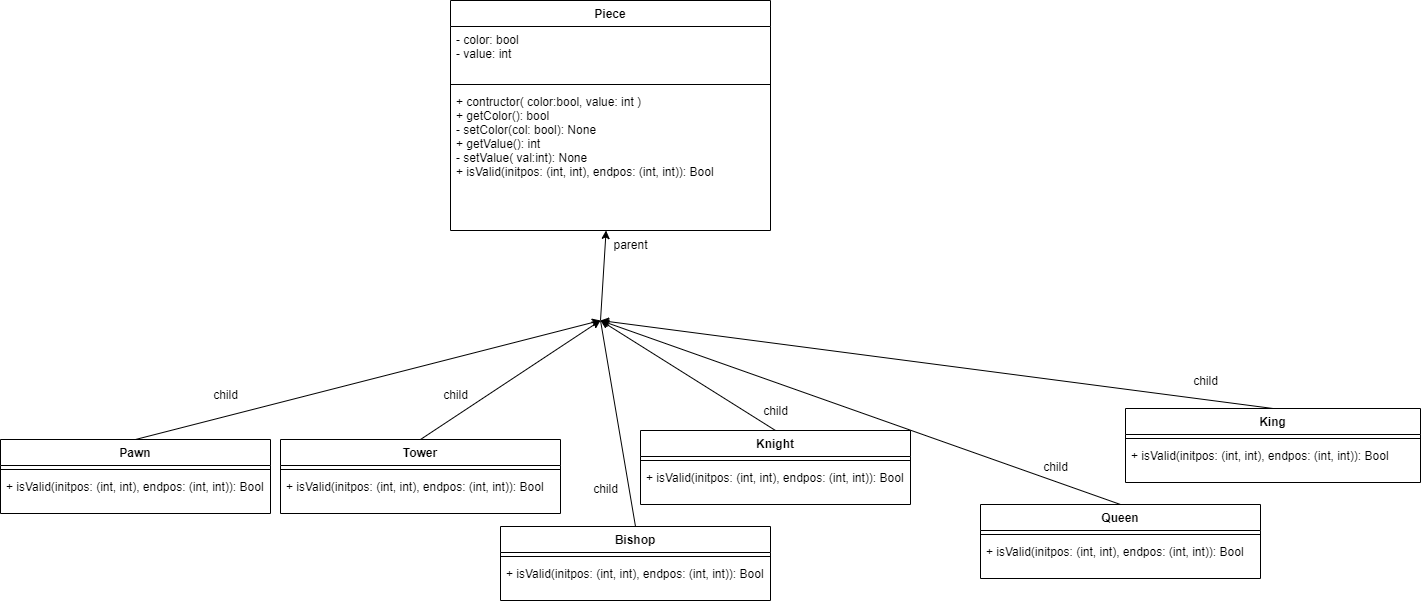

The diagram above was exported from draw.io. Its source (the exported page's mxGraphModel, read from the mxfile embedded in the PNG):
<mxGraphModel dx="2427" dy="646" grid="1" gridSize="10" guides="1" tooltips="1" connect="1" arrows="1" fold="1" page="1" pageScale="1" pageWidth="827" pageHeight="1169" math="0" shadow="0">
  <root>
    <mxCell id="0" />
    <mxCell id="1" parent="0" />
    <mxCell id="rPKphnNp76sdG7Koc1tV-1" value="Piece" style="swimlane;fontStyle=1;align=center;verticalAlign=top;childLayout=stackLayout;horizontal=1;startSize=26;horizontalStack=0;resizeParent=1;resizeParentMax=0;resizeLast=0;collapsible=1;marginBottom=0;" parent="1" vertex="1">
      <mxGeometry x="130" y="40" width="320" height="230" as="geometry">
        <mxRectangle x="130" y="50" width="70" height="30" as="alternateBounds" />
      </mxGeometry>
    </mxCell>
    <mxCell id="rPKphnNp76sdG7Koc1tV-2" value="- color: bool&#10;- value: int" style="text;strokeColor=none;fillColor=none;align=left;verticalAlign=top;spacingLeft=4;spacingRight=4;overflow=hidden;rotatable=0;points=[[0,0.5],[1,0.5]];portConstraint=eastwest;" parent="rPKphnNp76sdG7Koc1tV-1" vertex="1">
      <mxGeometry y="26" width="320" height="54" as="geometry" />
    </mxCell>
    <mxCell id="rPKphnNp76sdG7Koc1tV-3" value="" style="line;strokeWidth=1;fillColor=none;align=left;verticalAlign=middle;spacingTop=-1;spacingLeft=3;spacingRight=3;rotatable=0;labelPosition=right;points=[];portConstraint=eastwest;strokeColor=inherit;" parent="rPKphnNp76sdG7Koc1tV-1" vertex="1">
      <mxGeometry y="80" width="320" height="8" as="geometry" />
    </mxCell>
    <mxCell id="rPKphnNp76sdG7Koc1tV-4" value="+ contructor( color:bool, value: int )&#10;+ getColor(): bool&#10;- setColor(col: bool): None&#10;+ getValue(): int&#10;- setValue( val:int): None&#10;+ isValid(initpos: (int, int), endpos: (int, int)): Bool&#10;" style="text;strokeColor=none;fillColor=none;align=left;verticalAlign=top;spacingLeft=4;spacingRight=4;overflow=hidden;rotatable=0;points=[[0,0.5],[1,0.5]];portConstraint=eastwest;" parent="rPKphnNp76sdG7Koc1tV-1" vertex="1">
      <mxGeometry y="88" width="320" height="142" as="geometry" />
    </mxCell>
    <mxCell id="rPKphnNp76sdG7Koc1tV-6" value="Pawn" style="swimlane;fontStyle=1;align=center;verticalAlign=top;childLayout=stackLayout;horizontal=1;startSize=26;horizontalStack=0;resizeParent=1;resizeParentMax=0;resizeLast=0;collapsible=1;marginBottom=0;" parent="1" vertex="1">
      <mxGeometry x="-320" y="479" width="270" height="74" as="geometry" />
    </mxCell>
    <mxCell id="rPKphnNp76sdG7Koc1tV-8" value="" style="line;strokeWidth=1;fillColor=none;align=left;verticalAlign=middle;spacingTop=-1;spacingLeft=3;spacingRight=3;rotatable=0;labelPosition=right;points=[];portConstraint=eastwest;strokeColor=inherit;" parent="rPKphnNp76sdG7Koc1tV-6" vertex="1">
      <mxGeometry y="26" width="270" height="8" as="geometry" />
    </mxCell>
    <mxCell id="rPKphnNp76sdG7Koc1tV-9" value="+ isValid(initpos: (int, int), endpos: (int, int)): Bool&#10;" style="text;strokeColor=none;fillColor=none;align=left;verticalAlign=top;spacingLeft=4;spacingRight=4;overflow=hidden;rotatable=0;points=[[0,0.5],[1,0.5]];portConstraint=eastwest;" parent="rPKphnNp76sdG7Koc1tV-6" vertex="1">
      <mxGeometry y="34" width="270" height="40" as="geometry" />
    </mxCell>
    <mxCell id="rPKphnNp76sdG7Koc1tV-16" value="Tower" style="swimlane;fontStyle=1;align=center;verticalAlign=top;childLayout=stackLayout;horizontal=1;startSize=26;horizontalStack=0;resizeParent=1;resizeParentMax=0;resizeLast=0;collapsible=1;marginBottom=0;" parent="1" vertex="1">
      <mxGeometry x="-40" y="479" width="280" height="74" as="geometry" />
    </mxCell>
    <mxCell id="rPKphnNp76sdG7Koc1tV-17" value="" style="line;strokeWidth=1;fillColor=none;align=left;verticalAlign=middle;spacingTop=-1;spacingLeft=3;spacingRight=3;rotatable=0;labelPosition=right;points=[];portConstraint=eastwest;strokeColor=inherit;" parent="rPKphnNp76sdG7Koc1tV-16" vertex="1">
      <mxGeometry y="26" width="280" height="8" as="geometry" />
    </mxCell>
    <mxCell id="rPKphnNp76sdG7Koc1tV-18" value="+ isValid(initpos: (int, int), endpos: (int, int)): Bool&#10;" style="text;strokeColor=none;fillColor=none;align=left;verticalAlign=top;spacingLeft=4;spacingRight=4;overflow=hidden;rotatable=0;points=[[0,0.5],[1,0.5]];portConstraint=eastwest;" parent="rPKphnNp76sdG7Koc1tV-16" vertex="1">
      <mxGeometry y="34" width="280" height="40" as="geometry" />
    </mxCell>
    <mxCell id="rPKphnNp76sdG7Koc1tV-19" value="Bishop" style="swimlane;fontStyle=1;align=center;verticalAlign=top;childLayout=stackLayout;horizontal=1;startSize=26;horizontalStack=0;resizeParent=1;resizeParentMax=0;resizeLast=0;collapsible=1;marginBottom=0;" parent="1" vertex="1">
      <mxGeometry x="180" y="566" width="270" height="74" as="geometry" />
    </mxCell>
    <mxCell id="rPKphnNp76sdG7Koc1tV-20" value="" style="line;strokeWidth=1;fillColor=none;align=left;verticalAlign=middle;spacingTop=-1;spacingLeft=3;spacingRight=3;rotatable=0;labelPosition=right;points=[];portConstraint=eastwest;strokeColor=inherit;" parent="rPKphnNp76sdG7Koc1tV-19" vertex="1">
      <mxGeometry y="26" width="270" height="8" as="geometry" />
    </mxCell>
    <mxCell id="rPKphnNp76sdG7Koc1tV-21" value="+ isValid(initpos: (int, int), endpos: (int, int)): Bool&#10;" style="text;strokeColor=none;fillColor=none;align=left;verticalAlign=top;spacingLeft=4;spacingRight=4;overflow=hidden;rotatable=0;points=[[0,0.5],[1,0.5]];portConstraint=eastwest;" parent="rPKphnNp76sdG7Koc1tV-19" vertex="1">
      <mxGeometry y="34" width="270" height="40" as="geometry" />
    </mxCell>
    <mxCell id="rPKphnNp76sdG7Koc1tV-22" value="Knight" style="swimlane;fontStyle=1;align=center;verticalAlign=top;childLayout=stackLayout;horizontal=1;startSize=26;horizontalStack=0;resizeParent=1;resizeParentMax=0;resizeLast=0;collapsible=1;marginBottom=0;" parent="1" vertex="1">
      <mxGeometry x="320" y="470" width="270" height="74" as="geometry" />
    </mxCell>
    <mxCell id="rPKphnNp76sdG7Koc1tV-23" value="" style="line;strokeWidth=1;fillColor=none;align=left;verticalAlign=middle;spacingTop=-1;spacingLeft=3;spacingRight=3;rotatable=0;labelPosition=right;points=[];portConstraint=eastwest;strokeColor=inherit;" parent="rPKphnNp76sdG7Koc1tV-22" vertex="1">
      <mxGeometry y="26" width="270" height="8" as="geometry" />
    </mxCell>
    <mxCell id="rPKphnNp76sdG7Koc1tV-24" value="+ isValid(initpos: (int, int), endpos: (int, int)): Bool&#10;" style="text;strokeColor=none;fillColor=none;align=left;verticalAlign=top;spacingLeft=4;spacingRight=4;overflow=hidden;rotatable=0;points=[[0,0.5],[1,0.5]];portConstraint=eastwest;" parent="rPKphnNp76sdG7Koc1tV-22" vertex="1">
      <mxGeometry y="34" width="270" height="40" as="geometry" />
    </mxCell>
    <mxCell id="rPKphnNp76sdG7Koc1tV-25" value="Queen" style="swimlane;fontStyle=1;align=center;verticalAlign=top;childLayout=stackLayout;horizontal=1;startSize=26;horizontalStack=0;resizeParent=1;resizeParentMax=0;resizeLast=0;collapsible=1;marginBottom=0;" parent="1" vertex="1">
      <mxGeometry x="660" y="544" width="280" height="74" as="geometry" />
    </mxCell>
    <mxCell id="rPKphnNp76sdG7Koc1tV-26" value="" style="line;strokeWidth=1;fillColor=none;align=left;verticalAlign=middle;spacingTop=-1;spacingLeft=3;spacingRight=3;rotatable=0;labelPosition=right;points=[];portConstraint=eastwest;strokeColor=inherit;" parent="rPKphnNp76sdG7Koc1tV-25" vertex="1">
      <mxGeometry y="26" width="280" height="8" as="geometry" />
    </mxCell>
    <mxCell id="rPKphnNp76sdG7Koc1tV-27" value="+ isValid(initpos: (int, int), endpos: (int, int)): Bool&#10;" style="text;strokeColor=none;fillColor=none;align=left;verticalAlign=top;spacingLeft=4;spacingRight=4;overflow=hidden;rotatable=0;points=[[0,0.5],[1,0.5]];portConstraint=eastwest;" parent="rPKphnNp76sdG7Koc1tV-25" vertex="1">
      <mxGeometry y="34" width="280" height="40" as="geometry" />
    </mxCell>
    <mxCell id="rPKphnNp76sdG7Koc1tV-28" value="King" style="swimlane;fontStyle=1;align=center;verticalAlign=top;childLayout=stackLayout;horizontal=1;startSize=26;horizontalStack=0;resizeParent=1;resizeParentMax=0;resizeLast=0;collapsible=1;marginBottom=0;" parent="1" vertex="1">
      <mxGeometry x="805" y="448" width="295" height="74" as="geometry" />
    </mxCell>
    <mxCell id="rPKphnNp76sdG7Koc1tV-29" value="" style="line;strokeWidth=1;fillColor=none;align=left;verticalAlign=middle;spacingTop=-1;spacingLeft=3;spacingRight=3;rotatable=0;labelPosition=right;points=[];portConstraint=eastwest;strokeColor=inherit;" parent="rPKphnNp76sdG7Koc1tV-28" vertex="1">
      <mxGeometry y="26" width="295" height="8" as="geometry" />
    </mxCell>
    <mxCell id="rPKphnNp76sdG7Koc1tV-30" value="+ isValid(initpos: (int, int), endpos: (int, int)): Bool&#10;" style="text;strokeColor=none;fillColor=none;align=left;verticalAlign=top;spacingLeft=4;spacingRight=4;overflow=hidden;rotatable=0;points=[[0,0.5],[1,0.5]];portConstraint=eastwest;" parent="rPKphnNp76sdG7Koc1tV-28" vertex="1">
      <mxGeometry y="34" width="295" height="40" as="geometry" />
    </mxCell>
    <mxCell id="rPKphnNp76sdG7Koc1tV-31" value="" style="endArrow=classic;html=1;rounded=0;exitX=0.5;exitY=0;exitDx=0;exitDy=0;" parent="1" source="rPKphnNp76sdG7Koc1tV-6" edge="1">
      <mxGeometry width="50" height="50" relative="1" as="geometry">
        <mxPoint x="-100" y="340" as="sourcePoint" />
        <mxPoint x="280" y="360" as="targetPoint" />
      </mxGeometry>
    </mxCell>
    <mxCell id="rPKphnNp76sdG7Koc1tV-32" value="" style="endArrow=classic;html=1;rounded=0;exitX=0.5;exitY=0;exitDx=0;exitDy=0;" parent="1" source="rPKphnNp76sdG7Koc1tV-16" edge="1">
      <mxGeometry width="50" height="50" relative="1" as="geometry">
        <mxPoint x="-115" y="390" as="sourcePoint" />
        <mxPoint x="280" y="360" as="targetPoint" />
      </mxGeometry>
    </mxCell>
    <mxCell id="rPKphnNp76sdG7Koc1tV-33" value="" style="endArrow=classic;html=1;rounded=0;exitX=0.5;exitY=0;exitDx=0;exitDy=0;" parent="1" source="rPKphnNp76sdG7Koc1tV-19" target="rPKphnNp76sdG7Koc1tV-4" edge="1">
      <mxGeometry width="50" height="50" relative="1" as="geometry">
        <mxPoint x="85" y="390" as="sourcePoint" />
        <mxPoint x="140" y="219" as="targetPoint" />
        <Array as="points">
          <mxPoint x="280" y="360" />
        </Array>
      </mxGeometry>
    </mxCell>
    <mxCell id="rPKphnNp76sdG7Koc1tV-35" value="" style="endArrow=classic;html=1;rounded=0;exitX=0.5;exitY=0;exitDx=0;exitDy=0;" parent="1" source="rPKphnNp76sdG7Koc1tV-25" edge="1">
      <mxGeometry width="50" height="50" relative="1" as="geometry">
        <mxPoint x="495" y="460" as="sourcePoint" />
        <mxPoint x="280" y="360" as="targetPoint" />
        <Array as="points" />
      </mxGeometry>
    </mxCell>
    <mxCell id="rPKphnNp76sdG7Koc1tV-36" value="" style="endArrow=classic;html=1;rounded=0;exitX=0.5;exitY=0;exitDx=0;exitDy=0;" parent="1" source="rPKphnNp76sdG7Koc1tV-28" edge="1">
      <mxGeometry width="50" height="50" relative="1" as="geometry">
        <mxPoint x="695" y="460" as="sourcePoint" />
        <mxPoint x="280" y="360" as="targetPoint" />
      </mxGeometry>
    </mxCell>
    <mxCell id="rPKphnNp76sdG7Koc1tV-37" value="" style="endArrow=classic;html=1;rounded=0;exitX=0.5;exitY=0;exitDx=0;exitDy=0;" parent="1" source="rPKphnNp76sdG7Koc1tV-22" edge="1">
      <mxGeometry width="50" height="50" relative="1" as="geometry">
        <mxPoint x="340" y="460" as="sourcePoint" />
        <mxPoint x="280" y="360" as="targetPoint" />
      </mxGeometry>
    </mxCell>
    <mxCell id="rPKphnNp76sdG7Koc1tV-38" value="parent" style="text;html=1;align=center;verticalAlign=middle;resizable=0;points=[];autosize=1;strokeColor=none;fillColor=none;" parent="1" vertex="1">
      <mxGeometry x="280" y="270" width="60" height="30" as="geometry" />
    </mxCell>
    <mxCell id="rPKphnNp76sdG7Koc1tV-39" value="child" style="text;html=1;align=center;verticalAlign=middle;resizable=0;points=[];autosize=1;strokeColor=none;fillColor=none;" parent="1" vertex="1">
      <mxGeometry x="260" y="514" width="50" height="30" as="geometry" />
    </mxCell>
    <mxCell id="rPKphnNp76sdG7Koc1tV-40" value="child" style="text;html=1;align=center;verticalAlign=middle;resizable=0;points=[];autosize=1;strokeColor=none;fillColor=none;" parent="1" vertex="1">
      <mxGeometry x="110" y="420" width="50" height="30" as="geometry" />
    </mxCell>
    <mxCell id="rPKphnNp76sdG7Koc1tV-41" value="child" style="text;html=1;align=center;verticalAlign=middle;resizable=0;points=[];autosize=1;strokeColor=none;fillColor=none;" parent="1" vertex="1">
      <mxGeometry x="-120" y="420" width="50" height="30" as="geometry" />
    </mxCell>
    <mxCell id="rPKphnNp76sdG7Koc1tV-42" value="child" style="text;html=1;align=center;verticalAlign=middle;resizable=0;points=[];autosize=1;strokeColor=none;fillColor=none;" parent="1" vertex="1">
      <mxGeometry x="430" y="436" width="50" height="30" as="geometry" />
    </mxCell>
    <mxCell id="rPKphnNp76sdG7Koc1tV-43" value="child" style="text;html=1;align=center;verticalAlign=middle;resizable=0;points=[];autosize=1;strokeColor=none;fillColor=none;" parent="1" vertex="1">
      <mxGeometry x="710" y="492" width="50" height="30" as="geometry" />
    </mxCell>
    <mxCell id="rPKphnNp76sdG7Koc1tV-44" value="child" style="text;html=1;align=center;verticalAlign=middle;resizable=0;points=[];autosize=1;strokeColor=none;fillColor=none;" parent="1" vertex="1">
      <mxGeometry x="860" y="406" width="50" height="30" as="geometry" />
    </mxCell>
  </root>
</mxGraphModel>